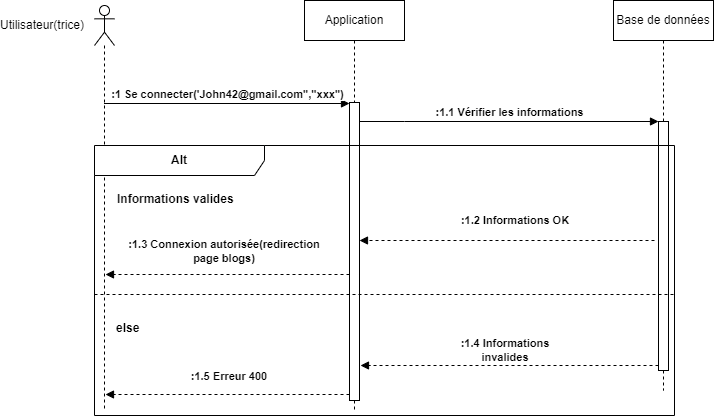

The diagram above was exported from draw.io. Its source (the exported page's mxGraphModel, read from the mxfile embedded in the PNG):
<mxGraphModel dx="1434" dy="840" grid="1" gridSize="10" guides="1" tooltips="1" connect="1" arrows="1" fold="1" page="1" pageScale="1" pageWidth="1100" pageHeight="850" math="0" shadow="0">
  <root>
    <mxCell id="0" />
    <mxCell id="1" parent="0" />
    <mxCell id="InEIkBPzlriAvT1lCXoK-1" value="Application" style="shape=umlLifeline;perimeter=lifelinePerimeter;whiteSpace=wrap;html=1;container=1;dropTarget=0;collapsible=0;recursiveResize=0;outlineConnect=0;portConstraint=eastwest;newEdgeStyle={&quot;edgeStyle&quot;:&quot;elbowEdgeStyle&quot;,&quot;elbow&quot;:&quot;vertical&quot;,&quot;curved&quot;:0,&quot;rounded&quot;:0};" parent="1" vertex="1">
      <mxGeometry x="440" y="180" width="100" height="410" as="geometry" />
    </mxCell>
    <mxCell id="InEIkBPzlriAvT1lCXoK-21" value="" style="html=1;points=[];perimeter=orthogonalPerimeter;outlineConnect=0;targetShapes=umlLifeline;portConstraint=eastwest;newEdgeStyle={&quot;edgeStyle&quot;:&quot;elbowEdgeStyle&quot;,&quot;elbow&quot;:&quot;vertical&quot;,&quot;curved&quot;:0,&quot;rounded&quot;:0};fontStyle=1" parent="InEIkBPzlriAvT1lCXoK-1" vertex="1">
      <mxGeometry x="45" y="102" width="10" height="298" as="geometry" />
    </mxCell>
    <mxCell id="InEIkBPzlriAvT1lCXoK-2" value="Base de données" style="shape=umlLifeline;perimeter=lifelinePerimeter;whiteSpace=wrap;html=1;container=1;dropTarget=0;collapsible=0;recursiveResize=0;outlineConnect=0;portConstraint=eastwest;newEdgeStyle={&quot;edgeStyle&quot;:&quot;elbowEdgeStyle&quot;,&quot;elbow&quot;:&quot;vertical&quot;,&quot;curved&quot;:0,&quot;rounded&quot;:0};" parent="1" vertex="1">
      <mxGeometry x="749" y="180" width="100" height="390" as="geometry" />
    </mxCell>
    <mxCell id="InEIkBPzlriAvT1lCXoK-28" value="" style="html=1;points=[];perimeter=orthogonalPerimeter;outlineConnect=0;targetShapes=umlLifeline;portConstraint=eastwest;newEdgeStyle={&quot;edgeStyle&quot;:&quot;elbowEdgeStyle&quot;,&quot;elbow&quot;:&quot;vertical&quot;,&quot;curved&quot;:0,&quot;rounded&quot;:0};fontStyle=1" parent="InEIkBPzlriAvT1lCXoK-2" vertex="1">
      <mxGeometry x="45" y="121" width="10" height="249" as="geometry" />
    </mxCell>
    <mxCell id="InEIkBPzlriAvT1lCXoK-3" value="" style="shape=umlLifeline;perimeter=lifelinePerimeter;whiteSpace=wrap;html=1;container=1;dropTarget=0;collapsible=0;recursiveResize=0;outlineConnect=0;portConstraint=eastwest;newEdgeStyle={&quot;edgeStyle&quot;:&quot;elbowEdgeStyle&quot;,&quot;elbow&quot;:&quot;vertical&quot;,&quot;curved&quot;:0,&quot;rounded&quot;:0};participant=umlActor;" parent="1" vertex="1">
      <mxGeometry x="230" y="185" width="20" height="405" as="geometry" />
    </mxCell>
    <mxCell id="InEIkBPzlriAvT1lCXoK-4" value="Utilisateur(trice)" style="text;html=1;strokeColor=none;fillColor=none;align=center;verticalAlign=middle;whiteSpace=wrap;rounded=0;" parent="1" vertex="1">
      <mxGeometry x="148" y="190" width="60" height="30" as="geometry" />
    </mxCell>
    <mxCell id="InEIkBPzlriAvT1lCXoK-6" value=":1 Se connecter('John42@gmail.com&quot;,&quot;xxx&quot;)" style="html=1;verticalAlign=bottom;endArrow=block;edgeStyle=elbowEdgeStyle;elbow=vertical;curved=0;rounded=0;fontStyle=1" parent="1" edge="1">
      <mxGeometry width="80" relative="1" as="geometry">
        <mxPoint x="239.5" y="283" as="sourcePoint" />
        <mxPoint x="485" y="283.33333333333337" as="targetPoint" />
      </mxGeometry>
    </mxCell>
    <mxCell id="InEIkBPzlriAvT1lCXoK-7" value="Alt" style="shape=umlFrame;whiteSpace=wrap;html=1;pointerEvents=0;recursiveResize=0;container=1;collapsible=0;width=170;fontStyle=1" parent="1" vertex="1">
      <mxGeometry x="230" y="325" width="580" height="270" as="geometry" />
    </mxCell>
    <mxCell id="InEIkBPzlriAvT1lCXoK-8" value="Informations valides" style="text;html=1;fontStyle=1" parent="InEIkBPzlriAvT1lCXoK-7" vertex="1">
      <mxGeometry width="100" height="20" relative="1" as="geometry">
        <mxPoint x="21" y="40" as="offset" />
      </mxGeometry>
    </mxCell>
    <mxCell id="InEIkBPzlriAvT1lCXoK-9" value="else" style="line;strokeWidth=1;dashed=1;labelPosition=center;verticalLabelPosition=bottom;align=left;verticalAlign=top;spacingLeft=20;spacingTop=15;html=1;whiteSpace=wrap;fontStyle=1" parent="InEIkBPzlriAvT1lCXoK-7" vertex="1">
      <mxGeometry y="144" width="580" height="10" as="geometry" />
    </mxCell>
    <mxCell id="InEIkBPzlriAvT1lCXoK-12" value=":1.2 Informations OK" style="text;html=1;strokeColor=none;fillColor=none;align=center;verticalAlign=middle;whiteSpace=wrap;rounded=0;fontSize=11;fontStyle=1" parent="InEIkBPzlriAvT1lCXoK-7" vertex="1">
      <mxGeometry x="351" y="60" width="140" height="30" as="geometry" />
    </mxCell>
    <mxCell id="InEIkBPzlriAvT1lCXoK-13" value="" style="html=1;verticalAlign=bottom;labelBackgroundColor=none;endArrow=block;endFill=1;dashed=1;rounded=0;fontStyle=1" parent="InEIkBPzlriAvT1lCXoK-7" source="InEIkBPzlriAvT1lCXoK-21" edge="1">
      <mxGeometry width="160" relative="1" as="geometry">
        <mxPoint x="251" y="129" as="sourcePoint" />
        <mxPoint x="11.000344827586048" y="129.0000000000001" as="targetPoint" />
      </mxGeometry>
    </mxCell>
    <mxCell id="InEIkBPzlriAvT1lCXoK-14" value=":1.3 Connexion autorisée(redirection page blogs)" style="text;html=1;strokeColor=none;fillColor=none;align=center;verticalAlign=middle;whiteSpace=wrap;rounded=0;fontSize=11;fontStyle=1" parent="InEIkBPzlriAvT1lCXoK-7" vertex="1">
      <mxGeometry x="20" y="91" width="220" height="30" as="geometry" />
    </mxCell>
    <mxCell id="InEIkBPzlriAvT1lCXoK-15" value="" style="html=1;verticalAlign=bottom;labelBackgroundColor=none;endArrow=block;endFill=1;dashed=1;rounded=0;fontStyle=1" parent="InEIkBPzlriAvT1lCXoK-7" source="InEIkBPzlriAvT1lCXoK-28" edge="1">
      <mxGeometry width="160" relative="1" as="geometry">
        <mxPoint x="560" y="220" as="sourcePoint" />
        <mxPoint x="266" y="220" as="targetPoint" />
      </mxGeometry>
    </mxCell>
    <mxCell id="InEIkBPzlriAvT1lCXoK-16" value=":1.4 Informations invalides" style="text;html=1;strokeColor=none;fillColor=none;align=center;verticalAlign=middle;whiteSpace=wrap;rounded=0;fontSize=11;fontStyle=1" parent="InEIkBPzlriAvT1lCXoK-7" vertex="1">
      <mxGeometry x="341" y="190" width="140" height="30" as="geometry" />
    </mxCell>
    <mxCell id="InEIkBPzlriAvT1lCXoK-18" value="" style="html=1;verticalAlign=bottom;labelBackgroundColor=none;endArrow=block;endFill=1;dashed=1;rounded=0;fontStyle=1" parent="InEIkBPzlriAvT1lCXoK-7" source="InEIkBPzlriAvT1lCXoK-21" edge="1">
      <mxGeometry width="160" relative="1" as="geometry">
        <mxPoint x="250" y="249" as="sourcePoint" />
        <mxPoint x="11.000344827586048" y="249.0000000000001" as="targetPoint" />
      </mxGeometry>
    </mxCell>
    <mxCell id="InEIkBPzlriAvT1lCXoK-19" value=":1.5 Erreur 400" style="text;html=1;strokeColor=none;fillColor=none;align=center;verticalAlign=middle;whiteSpace=wrap;rounded=0;fontSize=11;fontStyle=1" parent="InEIkBPzlriAvT1lCXoK-7" vertex="1">
      <mxGeometry x="20" y="216" width="230" height="30" as="geometry" />
    </mxCell>
    <mxCell id="InEIkBPzlriAvT1lCXoK-10" value=":1.1 Vérifier les informations" style="html=1;verticalAlign=bottom;endArrow=block;edgeStyle=elbowEdgeStyle;elbow=vertical;curved=0;rounded=0;fontStyle=1" parent="1" target="InEIkBPzlriAvT1lCXoK-28" edge="1">
      <mxGeometry width="80" relative="1" as="geometry">
        <mxPoint x="495" y="301" as="sourcePoint" />
        <mxPoint x="790" y="300" as="targetPoint" />
        <Array as="points">
          <mxPoint x="540" y="301" />
          <mxPoint x="480" y="381" />
        </Array>
      </mxGeometry>
    </mxCell>
    <mxCell id="InEIkBPzlriAvT1lCXoK-11" value="" style="html=1;verticalAlign=bottom;labelBackgroundColor=none;endArrow=block;endFill=1;dashed=1;rounded=0;fontStyle=1" parent="1" edge="1">
      <mxGeometry width="160" relative="1" as="geometry">
        <mxPoint x="790" y="420" as="sourcePoint" />
        <mxPoint x="495" y="419.9999999999999" as="targetPoint" />
      </mxGeometry>
    </mxCell>
  </root>
</mxGraphModel>